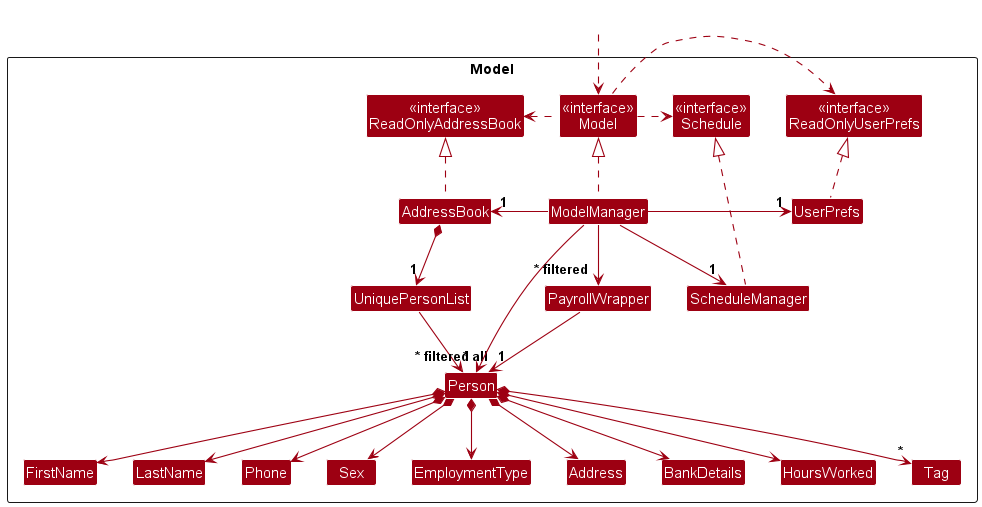

The diagram above was rendered by PlantUML. Its source (embedded in the PNG):
@startuml
!include style.puml
skinparam arrowThickness 1.1
skinparam arrowColor MODEL_COLOR
skinparam classBackgroundColor MODEL_COLOR

Package Model as ModelPackage <<Rectangle>>{
Class "<<interface>>\nReadOnlyAddressBook" as ReadOnlyAddressBook
Class "<<interface>>\nReadOnlyUserPrefs" as ReadOnlyUserPrefs
Class "<<interface>>\nModel" as Model
Class "<<interface>>\nSchedule" as Schedule
Class AddressBook
Class ModelManager
Class UserPrefs
Class ScheduleManager

Class UniquePersonList
Class Person
Class Address
Class FirstName
Class LastName
Class BankDetails
Class EmploymentType
Class Sex
Class Phone
Class HoursWorked
Class Tag
Class PayrollWrapper

Class I #FFFFFF
}

Class HiddenOutside #FFFFFF
HiddenOutside ..> Model

AddressBook .up.|> ReadOnlyAddressBook
ModelManager .up.|> Model
Model .right.> ReadOnlyUserPrefs
Model .left.> ReadOnlyAddressBook
Model .right.> Schedule
ModelManager -left-> "1" AddressBook
ModelManager -right-> "1" UserPrefs
PayrollWrapper -down-> "1" Person
ScheduleManager .up.|> Schedule
ModelManager -down-> "1" ScheduleManager
UserPrefs .up.|> ReadOnlyUserPrefs

AddressBook *--> "1" UniquePersonList
UniquePersonList --> "~* all" Person
Person *--> FirstName
Person *--> LastName
Person *--> Phone
Person *--> BankDetails
Person *--> EmploymentType
Person *--> Sex
Person *--> Address
Person *--> HoursWorked
Person *--> "*" Tag

Person -[hidden]up--> I
UniquePersonList -[hidden]left-> I

FirstName -[hidden]right-> LastName
LastName -[hidden]right-> Phone
Phone -[hidden]right-> Sex
Sex -[hidden]right-> EmploymentType
EmploymentType -[hidden]right-> Address
Address -[hidden]right-> BankDetails
BankDetails -[hidden]right-> HoursWorked


ModelManager --> "~* filtered" Person
ModelManager --> "~* filtered" PayrollWrapper
@enduml